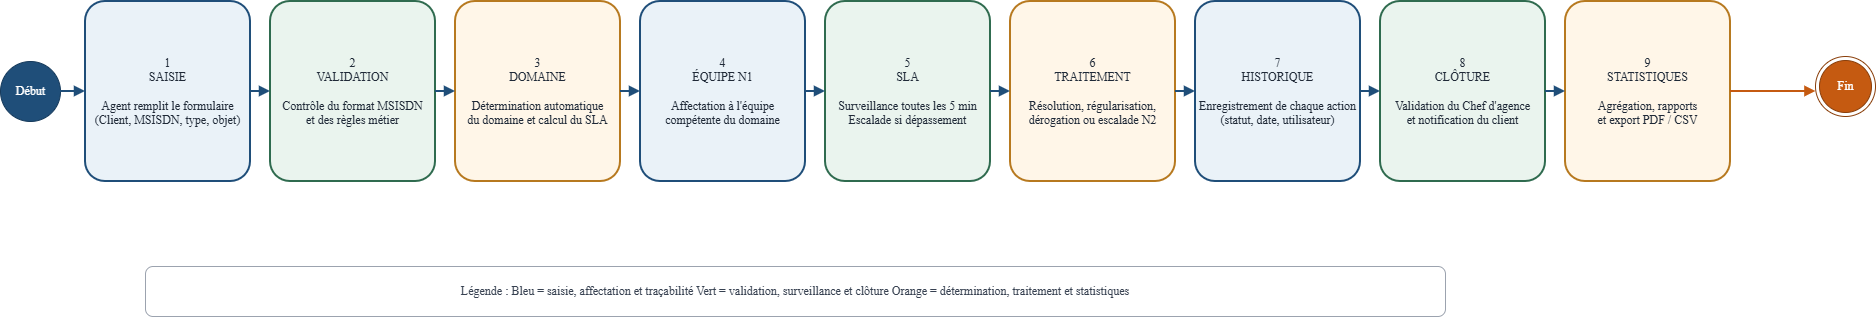

The diagram above was exported from draw.io. Its source (the exported page's mxGraphModel, read from the mxfile embedded in the PNG):
<mxGraphModel dx="1042" dy="626" grid="1" gridSize="10" guides="1" tooltips="1" connect="1" arrows="1" fold="1" page="1" pageScale="1" pageWidth="1800" pageHeight="900" math="0" shadow="0">
  <root>
    <mxCell id="0" />
    <mxCell id="1" parent="0" />
    <mxCell id="start" parent="1" style="ellipse;html=1;fillColor=#1F4E79;strokeColor=#163A5C;fontColor=#FFFFFF;fontFamily=Times New Roman;fontSize=12;" value="Début" vertex="1">
      <mxGeometry height="60" width="60" x="25" y="305" as="geometry" />
    </mxCell>
    <mxCell id="b1" parent="1" style="rounded=1;whiteSpace=wrap;html=1;arcSize=12;fillColor=#EAF2F8;strokeColor=#1F4E79;strokeWidth=2;fontFamily=Times New Roman;fontSize=12;fontColor=#1F2937;align=center;verticalAlign=middle;" value="1&#10;SAISIE&#10;&#10;Agent remplit le formulaire&#10;(Client, MSISDN, type, objet)" vertex="1">
      <mxGeometry height="180" width="165" x="110" y="245" as="geometry" />
    </mxCell>
    <mxCell id="b2" parent="1" style="rounded=1;whiteSpace=wrap;html=1;arcSize=12;fillColor=#EAF4EE;strokeColor=#2F6B4F;strokeWidth=2;fontFamily=Times New Roman;fontSize=12;fontColor=#1F2937;align=center;verticalAlign=middle;" value="2&#10;VALIDATION&#10;&#10;Contrôle du format MSISDN&#10;et des règles métier" vertex="1">
      <mxGeometry height="180" width="165" x="295" y="245" as="geometry" />
    </mxCell>
    <mxCell id="b3" parent="1" style="rounded=1;whiteSpace=wrap;html=1;arcSize=12;fillColor=#FFF6E8;strokeColor=#B7791F;strokeWidth=2;fontFamily=Times New Roman;fontSize=12;fontColor=#1F2937;align=center;verticalAlign=middle;" value="3&#10;DOMAINE&#10;&#10;Détermination automatique&#10;du domaine et calcul du SLA" vertex="1">
      <mxGeometry height="180" width="165" x="480" y="245" as="geometry" />
    </mxCell>
    <mxCell id="b4" parent="1" style="rounded=1;whiteSpace=wrap;html=1;arcSize=12;fillColor=#EAF2F8;strokeColor=#1F4E79;strokeWidth=2;fontFamily=Times New Roman;fontSize=12;fontColor=#1F2937;align=center;verticalAlign=middle;" value="4&#10;ÉQUIPE N1&#10;&#10;Affectation à l'équipe&#10;compétente du domaine" vertex="1">
      <mxGeometry height="180" width="165" x="665" y="245" as="geometry" />
    </mxCell>
    <mxCell id="b5" parent="1" style="rounded=1;whiteSpace=wrap;html=1;arcSize=12;fillColor=#EAF4EE;strokeColor=#2F6B4F;strokeWidth=2;fontFamily=Times New Roman;fontSize=12;fontColor=#1F2937;align=center;verticalAlign=middle;" value="5&#10;SLA&#10;&#10;Surveillance toutes les 5 min&#10;Escalade si dépassement" vertex="1">
      <mxGeometry height="180" width="165" x="850" y="245" as="geometry" />
    </mxCell>
    <mxCell id="b6" parent="1" style="rounded=1;whiteSpace=wrap;html=1;arcSize=12;fillColor=#FFF6E8;strokeColor=#B7791F;strokeWidth=2;fontFamily=Times New Roman;fontSize=12;fontColor=#1F2937;align=center;verticalAlign=middle;" value="6&#10;TRAITEMENT&#10;&#10;Résolution, régularisation,&#10;dérogation ou escalade N2" vertex="1">
      <mxGeometry height="180" width="165" x="1035" y="245" as="geometry" />
    </mxCell>
    <mxCell id="b7" parent="1" style="rounded=1;whiteSpace=wrap;html=1;arcSize=12;fillColor=#EAF2F8;strokeColor=#1F4E79;strokeWidth=2;fontFamily=Times New Roman;fontSize=12;fontColor=#1F2937;align=center;verticalAlign=middle;" value="7&#10;HISTORIQUE&#10;&#10;Enregistrement de chaque action&#10;(statut, date, utilisateur)" vertex="1">
      <mxGeometry height="180" width="165" x="1220" y="245" as="geometry" />
    </mxCell>
    <mxCell id="b8" parent="1" style="rounded=1;whiteSpace=wrap;html=1;arcSize=12;fillColor=#EAF4EE;strokeColor=#2F6B4F;strokeWidth=2;fontFamily=Times New Roman;fontSize=12;fontColor=#1F2937;align=center;verticalAlign=middle;" value="8&#10;CLÔTURE&#10;&#10;Validation du Chef d'agence&#10;et notification du client" vertex="1">
      <mxGeometry height="180" width="165" x="1405" y="245" as="geometry" />
    </mxCell>
    <mxCell id="b9" parent="1" style="rounded=1;whiteSpace=wrap;html=1;arcSize=12;fillColor=#FFF6E8;strokeColor=#B7791F;strokeWidth=2;fontFamily=Times New Roman;fontSize=12;fontColor=#1F2937;align=center;verticalAlign=middle;" value="9&#10;STATISTIQUES&#10;&#10;Agrégation, rapports&#10;et export PDF / CSV" vertex="1">
      <mxGeometry height="180" width="165" x="1590" y="245" as="geometry" />
    </mxCell>
    <mxCell id="end" parent="1" style="ellipse;html=1;shape=endState;fillColor=#C55A11;strokeColor=#8A3F0B;fontColor=#FFFFFF;fontFamily=Times New Roman;fontSize=12;" value="Fin" vertex="1">
      <mxGeometry height="60" width="60" x="1840" y="300" as="geometry" />
    </mxCell>
    <mxCell id="a0" edge="1" parent="1" source="start" style="edgeStyle=orthogonalEdgeStyle;rounded=0;html=1;endArrow=block;endFill=1;strokeColor=#1F4E79;strokeWidth=2;" target="b1" value="">
      <mxGeometry relative="1" as="geometry" />
    </mxCell>
    <mxCell id="a1" edge="1" parent="1" source="b1" style="edgeStyle=orthogonalEdgeStyle;rounded=0;html=1;endArrow=block;endFill=1;strokeColor=#1F4E79;strokeWidth=2;" target="b2" value="">
      <mxGeometry relative="1" as="geometry" />
    </mxCell>
    <mxCell id="a2" edge="1" parent="1" source="b2" style="edgeStyle=orthogonalEdgeStyle;rounded=0;html=1;endArrow=block;endFill=1;strokeColor=#1F4E79;strokeWidth=2;" target="b3" value="">
      <mxGeometry relative="1" as="geometry" />
    </mxCell>
    <mxCell id="a3" edge="1" parent="1" source="b3" style="edgeStyle=orthogonalEdgeStyle;rounded=0;html=1;endArrow=block;endFill=1;strokeColor=#1F4E79;strokeWidth=2;" target="b4" value="">
      <mxGeometry relative="1" as="geometry" />
    </mxCell>
    <mxCell id="a4" edge="1" parent="1" source="b4" style="edgeStyle=orthogonalEdgeStyle;rounded=0;html=1;endArrow=block;endFill=1;strokeColor=#1F4E79;strokeWidth=2;" target="b5" value="">
      <mxGeometry relative="1" as="geometry" />
    </mxCell>
    <mxCell id="a5" edge="1" parent="1" source="b5" style="edgeStyle=orthogonalEdgeStyle;rounded=0;html=1;endArrow=block;endFill=1;strokeColor=#1F4E79;strokeWidth=2;" target="b6" value="">
      <mxGeometry relative="1" as="geometry" />
    </mxCell>
    <mxCell id="a6" edge="1" parent="1" source="b6" style="edgeStyle=orthogonalEdgeStyle;rounded=0;html=1;endArrow=block;endFill=1;strokeColor=#1F4E79;strokeWidth=2;" target="b7" value="">
      <mxGeometry relative="1" as="geometry" />
    </mxCell>
    <mxCell id="a7" edge="1" parent="1" source="b7" style="edgeStyle=orthogonalEdgeStyle;rounded=0;html=1;endArrow=block;endFill=1;strokeColor=#1F4E79;strokeWidth=2;" target="b8" value="">
      <mxGeometry relative="1" as="geometry" />
    </mxCell>
    <mxCell id="a8" edge="1" parent="1" source="b8" style="edgeStyle=orthogonalEdgeStyle;rounded=0;html=1;endArrow=block;endFill=1;strokeColor=#1F4E79;strokeWidth=2;" target="b9" value="">
      <mxGeometry relative="1" as="geometry" />
    </mxCell>
    <mxCell id="a9" edge="1" parent="1" source="b9" style="edgeStyle=orthogonalEdgeStyle;rounded=0;html=1;endArrow=block;endFill=1;strokeColor=#C55A11;strokeWidth=2;" target="end" value="">
      <mxGeometry relative="1" as="geometry">
        <Array as="points">
          <mxPoint x="1900" y="340" />
          <mxPoint x="1900" y="340" />
        </Array>
      </mxGeometry>
    </mxCell>
    <mxCell id="legend" parent="1" style="rounded=1;whiteSpace=wrap;html=1;fillColor=#FFFFFF;strokeColor=#9CA3AF;fontFamily=Times New Roman;fontSize=12;fontColor=#374151;align=center;" value="Légende :  Bleu = saisie, affectation et traçabilité    Vert = validation, surveillance et clôture    Orange = détermination, traitement et statistiques" vertex="1">
      <mxGeometry height="50" width="1300" x="170" y="510" as="geometry" />
    </mxCell>
  </root>
</mxGraphModel>